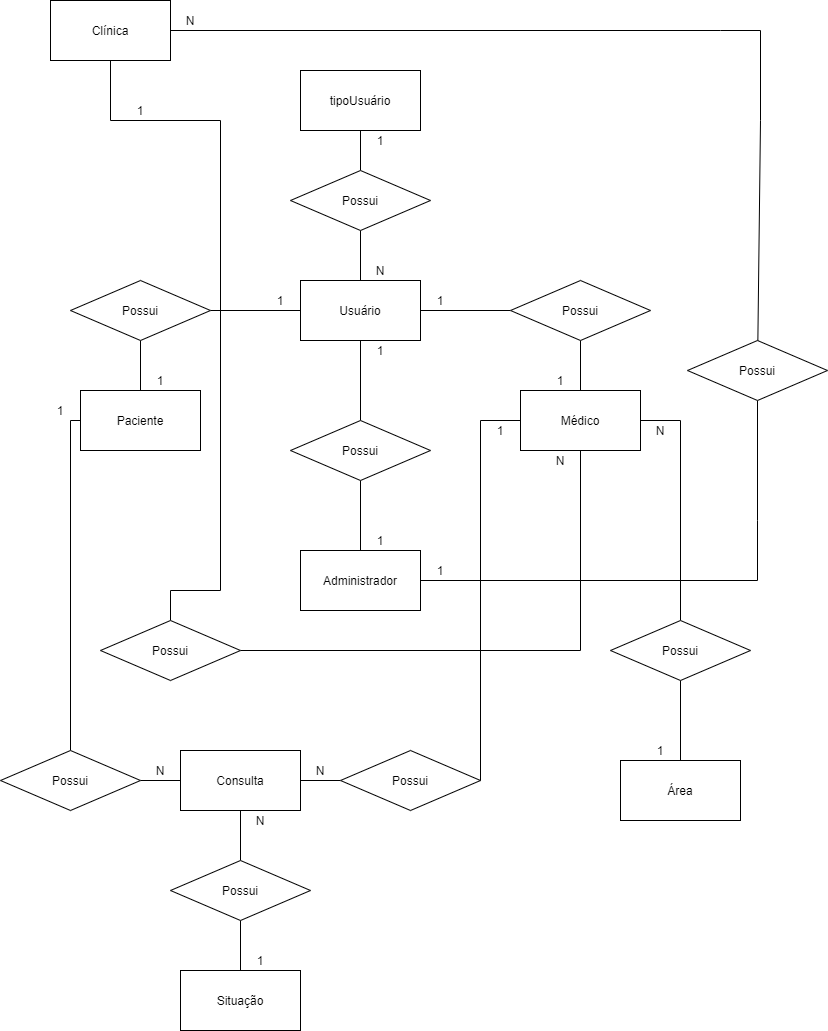

The diagram above was exported from draw.io. Its source (the exported page's mxGraphModel, read from the mxfile embedded in the PNG):
<mxGraphModel dx="1038" dy="521" grid="1" gridSize="10" guides="1" tooltips="1" connect="1" arrows="1" fold="1" page="1" pageScale="1" pageWidth="827" pageHeight="1169" math="0" shadow="0">
  <root>
    <mxCell id="0" />
    <mxCell id="1" parent="0" />
    <mxCell id="JsZ-M-rI_0RHcqDhRglj-2" style="edgeStyle=orthogonalEdgeStyle;rounded=0;orthogonalLoop=1;jettySize=auto;html=1;entryX=0.5;entryY=0;entryDx=0;entryDy=0;endArrow=none;endFill=0;exitX=0.5;exitY=1;exitDx=0;exitDy=0;" parent="1" source="kkEC47GlxGOf_mIY68wi-4" target="JsZ-M-rI_0RHcqDhRglj-1" edge="1">
      <mxGeometry relative="1" as="geometry">
        <Array as="points">
          <mxPoint x="110" y="390" />
          <mxPoint x="220" y="390" />
          <mxPoint x="220" y="860" />
          <mxPoint x="170" y="860" />
        </Array>
      </mxGeometry>
    </mxCell>
    <mxCell id="kkEC47GlxGOf_mIY68wi-4" value="Clínica" style="rounded=0;whiteSpace=wrap;html=1;" parent="1" vertex="1">
      <mxGeometry x="50" y="270" width="120" height="60" as="geometry" />
    </mxCell>
    <mxCell id="kkEC47GlxGOf_mIY68wi-15" style="edgeStyle=none;rounded=0;orthogonalLoop=1;jettySize=auto;html=1;entryX=0.5;entryY=0;entryDx=0;entryDy=0;endArrow=none;endFill=0;" parent="1" source="kkEC47GlxGOf_mIY68wi-10" target="kkEC47GlxGOf_mIY68wi-14" edge="1">
      <mxGeometry relative="1" as="geometry" />
    </mxCell>
    <mxCell id="kkEC47GlxGOf_mIY68wi-10" value="tipoUsuário" style="rounded=0;whiteSpace=wrap;html=1;" parent="1" vertex="1">
      <mxGeometry x="300" y="340" width="120" height="60" as="geometry" />
    </mxCell>
    <mxCell id="kkEC47GlxGOf_mIY68wi-18" style="edgeStyle=none;rounded=0;orthogonalLoop=1;jettySize=auto;html=1;entryX=1;entryY=0.5;entryDx=0;entryDy=0;endArrow=none;endFill=0;" parent="1" source="kkEC47GlxGOf_mIY68wi-12" target="kkEC47GlxGOf_mIY68wi-17" edge="1">
      <mxGeometry relative="1" as="geometry" />
    </mxCell>
    <mxCell id="kkEC47GlxGOf_mIY68wi-35" style="edgeStyle=none;rounded=0;orthogonalLoop=1;jettySize=auto;html=1;endArrow=none;endFill=0;" parent="1" source="kkEC47GlxGOf_mIY68wi-12" edge="1">
      <mxGeometry relative="1" as="geometry">
        <mxPoint x="510" y="580" as="targetPoint" />
      </mxGeometry>
    </mxCell>
    <mxCell id="kkEC47GlxGOf_mIY68wi-39" style="edgeStyle=none;rounded=0;orthogonalLoop=1;jettySize=auto;html=1;entryX=0.5;entryY=0;entryDx=0;entryDy=0;endArrow=none;endFill=0;" parent="1" source="kkEC47GlxGOf_mIY68wi-12" target="kkEC47GlxGOf_mIY68wi-38" edge="1">
      <mxGeometry relative="1" as="geometry" />
    </mxCell>
    <mxCell id="kkEC47GlxGOf_mIY68wi-12" value="Usuário" style="rounded=0;whiteSpace=wrap;html=1;" parent="1" vertex="1">
      <mxGeometry x="300" y="550" width="120" height="60" as="geometry" />
    </mxCell>
    <mxCell id="kkEC47GlxGOf_mIY68wi-16" style="edgeStyle=none;rounded=0;orthogonalLoop=1;jettySize=auto;html=1;entryX=0.5;entryY=0;entryDx=0;entryDy=0;endArrow=none;endFill=0;" parent="1" source="kkEC47GlxGOf_mIY68wi-14" target="kkEC47GlxGOf_mIY68wi-12" edge="1">
      <mxGeometry relative="1" as="geometry" />
    </mxCell>
    <mxCell id="kkEC47GlxGOf_mIY68wi-14" value="Possui" style="rhombus;whiteSpace=wrap;html=1;" parent="1" vertex="1">
      <mxGeometry x="290" y="440" width="140" height="60" as="geometry" />
    </mxCell>
    <mxCell id="kkEC47GlxGOf_mIY68wi-22" style="edgeStyle=none;rounded=0;orthogonalLoop=1;jettySize=auto;html=1;entryX=0.5;entryY=0;entryDx=0;entryDy=0;endArrow=none;endFill=0;startArrow=none;startFill=0;" parent="1" source="kkEC47GlxGOf_mIY68wi-17" target="kkEC47GlxGOf_mIY68wi-19" edge="1">
      <mxGeometry relative="1" as="geometry" />
    </mxCell>
    <mxCell id="kkEC47GlxGOf_mIY68wi-17" value="Possui" style="rhombus;whiteSpace=wrap;html=1;" parent="1" vertex="1">
      <mxGeometry x="70" y="550" width="140" height="60" as="geometry" />
    </mxCell>
    <mxCell id="Fv7W7Oq3eCRSC3hpZimN-7" style="edgeStyle=orthogonalEdgeStyle;rounded=0;orthogonalLoop=1;jettySize=auto;html=1;endArrow=none;endFill=0;entryX=0.5;entryY=0;entryDx=0;entryDy=0;" parent="1" source="kkEC47GlxGOf_mIY68wi-19" target="Fv7W7Oq3eCRSC3hpZimN-6" edge="1">
      <mxGeometry relative="1" as="geometry">
        <mxPoint x="60" y="1020" as="targetPoint" />
        <Array as="points">
          <mxPoint x="70" y="690" />
        </Array>
      </mxGeometry>
    </mxCell>
    <mxCell id="kkEC47GlxGOf_mIY68wi-19" value="Paciente" style="rounded=0;whiteSpace=wrap;html=1;" parent="1" vertex="1">
      <mxGeometry x="80" y="660" width="120" height="60" as="geometry" />
    </mxCell>
    <mxCell id="kkEC47GlxGOf_mIY68wi-32" style="edgeStyle=none;rounded=0;orthogonalLoop=1;jettySize=auto;html=1;entryX=0.5;entryY=0;entryDx=0;entryDy=0;endArrow=none;endFill=0;" parent="1" target="kkEC47GlxGOf_mIY68wi-31" edge="1">
      <mxGeometry relative="1" as="geometry">
        <mxPoint x="640" y="690" as="sourcePoint" />
        <Array as="points">
          <mxPoint x="680" y="690" />
        </Array>
      </mxGeometry>
    </mxCell>
    <mxCell id="kkEC47GlxGOf_mIY68wi-20" value="Médico" style="rounded=0;whiteSpace=wrap;html=1;" parent="1" vertex="1">
      <mxGeometry x="520" y="660" width="120" height="60" as="geometry" />
    </mxCell>
    <mxCell id="kkEC47GlxGOf_mIY68wi-28" style="edgeStyle=none;rounded=0;orthogonalLoop=1;jettySize=auto;html=1;exitX=1;exitY=0;exitDx=0;exitDy=0;entryX=1;entryY=0.5;entryDx=0;entryDy=0;endArrow=none;endFill=0;" parent="1" source="kkEC47GlxGOf_mIY68wi-19" target="kkEC47GlxGOf_mIY68wi-19" edge="1">
      <mxGeometry relative="1" as="geometry" />
    </mxCell>
    <mxCell id="kkEC47GlxGOf_mIY68wi-34" style="edgeStyle=none;rounded=0;orthogonalLoop=1;jettySize=auto;html=1;entryX=0.5;entryY=0;entryDx=0;entryDy=0;endArrow=none;endFill=0;" parent="1" source="kkEC47GlxGOf_mIY68wi-31" target="kkEC47GlxGOf_mIY68wi-33" edge="1">
      <mxGeometry relative="1" as="geometry" />
    </mxCell>
    <mxCell id="kkEC47GlxGOf_mIY68wi-31" value="Possui" style="rhombus;whiteSpace=wrap;html=1;" parent="1" vertex="1">
      <mxGeometry x="610" y="890" width="140" height="60" as="geometry" />
    </mxCell>
    <mxCell id="kkEC47GlxGOf_mIY68wi-33" value="Área" style="rounded=0;whiteSpace=wrap;html=1;" parent="1" vertex="1">
      <mxGeometry x="620" y="1030" width="120" height="60" as="geometry" />
    </mxCell>
    <mxCell id="kkEC47GlxGOf_mIY68wi-37" style="edgeStyle=none;rounded=0;orthogonalLoop=1;jettySize=auto;html=1;entryX=0.5;entryY=0;entryDx=0;entryDy=0;endArrow=none;endFill=0;" parent="1" source="kkEC47GlxGOf_mIY68wi-36" target="kkEC47GlxGOf_mIY68wi-20" edge="1">
      <mxGeometry relative="1" as="geometry" />
    </mxCell>
    <mxCell id="kkEC47GlxGOf_mIY68wi-36" value="Possui" style="rhombus;whiteSpace=wrap;html=1;" parent="1" vertex="1">
      <mxGeometry x="510" y="550" width="140" height="60" as="geometry" />
    </mxCell>
    <mxCell id="kkEC47GlxGOf_mIY68wi-41" style="edgeStyle=none;rounded=0;orthogonalLoop=1;jettySize=auto;html=1;endArrow=none;endFill=0;entryX=0.5;entryY=0;entryDx=0;entryDy=0;" parent="1" source="kkEC47GlxGOf_mIY68wi-38" target="kkEC47GlxGOf_mIY68wi-40" edge="1">
      <mxGeometry relative="1" as="geometry">
        <mxPoint x="360" y="750" as="targetPoint" />
      </mxGeometry>
    </mxCell>
    <mxCell id="kkEC47GlxGOf_mIY68wi-38" value="Possui" style="rhombus;whiteSpace=wrap;html=1;" parent="1" vertex="1">
      <mxGeometry x="290" y="690" width="140" height="60" as="geometry" />
    </mxCell>
    <mxCell id="kkEC47GlxGOf_mIY68wi-45" style="edgeStyle=none;rounded=0;orthogonalLoop=1;jettySize=auto;html=1;endArrow=none;endFill=0;entryX=0.5;entryY=1;entryDx=0;entryDy=0;" parent="1" source="kkEC47GlxGOf_mIY68wi-40" target="kkEC47GlxGOf_mIY68wi-43" edge="1">
      <mxGeometry relative="1" as="geometry">
        <mxPoint x="760" y="790" as="targetPoint" />
        <Array as="points">
          <mxPoint x="757" y="850" />
          <mxPoint x="757" y="790" />
        </Array>
      </mxGeometry>
    </mxCell>
    <mxCell id="kkEC47GlxGOf_mIY68wi-40" value="Administrador" style="rounded=0;whiteSpace=wrap;html=1;" parent="1" vertex="1">
      <mxGeometry x="300" y="820" width="120" height="60" as="geometry" />
    </mxCell>
    <mxCell id="kkEC47GlxGOf_mIY68wi-46" style="edgeStyle=none;rounded=0;orthogonalLoop=1;jettySize=auto;html=1;entryX=1;entryY=0.5;entryDx=0;entryDy=0;endArrow=none;endFill=0;" parent="1" source="kkEC47GlxGOf_mIY68wi-43" target="kkEC47GlxGOf_mIY68wi-4" edge="1">
      <mxGeometry relative="1" as="geometry">
        <Array as="points">
          <mxPoint x="760" y="390" />
          <mxPoint x="760" y="300" />
          <mxPoint x="720" y="300" />
        </Array>
      </mxGeometry>
    </mxCell>
    <mxCell id="kkEC47GlxGOf_mIY68wi-43" value="Possui" style="rhombus;whiteSpace=wrap;html=1;" parent="1" vertex="1">
      <mxGeometry x="687" y="610" width="140" height="60" as="geometry" />
    </mxCell>
    <mxCell id="Fv7W7Oq3eCRSC3hpZimN-1" value="Consulta" style="rounded=0;whiteSpace=wrap;html=1;" parent="1" vertex="1">
      <mxGeometry x="180" y="1020" width="120" height="60" as="geometry" />
    </mxCell>
    <mxCell id="Fv7W7Oq3eCRSC3hpZimN-5" style="edgeStyle=orthogonalEdgeStyle;rounded=0;orthogonalLoop=1;jettySize=auto;html=1;entryX=1;entryY=0.5;entryDx=0;entryDy=0;endArrow=none;endFill=0;" parent="1" source="Fv7W7Oq3eCRSC3hpZimN-3" target="Fv7W7Oq3eCRSC3hpZimN-1" edge="1">
      <mxGeometry relative="1" as="geometry" />
    </mxCell>
    <mxCell id="Fv7W7Oq3eCRSC3hpZimN-3" value="Possui" style="rhombus;whiteSpace=wrap;html=1;" parent="1" vertex="1">
      <mxGeometry x="340" y="1020" width="140" height="60" as="geometry" />
    </mxCell>
    <mxCell id="Fv7W7Oq3eCRSC3hpZimN-4" value="" style="edgeStyle=orthogonalEdgeStyle;rounded=0;orthogonalLoop=1;jettySize=auto;html=1;entryX=1;entryY=0.5;entryDx=0;entryDy=0;endArrow=none;endFill=0;" parent="1" source="kkEC47GlxGOf_mIY68wi-20" target="Fv7W7Oq3eCRSC3hpZimN-3" edge="1">
      <mxGeometry relative="1" as="geometry">
        <mxPoint x="520" y="690" as="sourcePoint" />
        <mxPoint x="300" y="1065" as="targetPoint" />
        <Array as="points">
          <mxPoint x="480" y="690" />
          <mxPoint x="480" y="1050" />
        </Array>
      </mxGeometry>
    </mxCell>
    <mxCell id="Fv7W7Oq3eCRSC3hpZimN-8" style="edgeStyle=orthogonalEdgeStyle;rounded=0;orthogonalLoop=1;jettySize=auto;html=1;entryX=0;entryY=0.5;entryDx=0;entryDy=0;endArrow=none;endFill=0;" parent="1" source="Fv7W7Oq3eCRSC3hpZimN-6" target="Fv7W7Oq3eCRSC3hpZimN-1" edge="1">
      <mxGeometry relative="1" as="geometry" />
    </mxCell>
    <mxCell id="Fv7W7Oq3eCRSC3hpZimN-6" value="Possui" style="rhombus;whiteSpace=wrap;html=1;" parent="1" vertex="1">
      <mxGeometry y="1020" width="140" height="60" as="geometry" />
    </mxCell>
    <mxCell id="Fv7W7Oq3eCRSC3hpZimN-9" value="N" style="text;html=1;strokeColor=none;fillColor=none;align=center;verticalAlign=middle;whiteSpace=wrap;rounded=0;" parent="1" vertex="1">
      <mxGeometry x="170" y="280" width="40" height="20" as="geometry" />
    </mxCell>
    <mxCell id="Fv7W7Oq3eCRSC3hpZimN-10" value="1" style="text;html=1;strokeColor=none;fillColor=none;align=center;verticalAlign=middle;whiteSpace=wrap;rounded=0;" parent="1" vertex="1">
      <mxGeometry x="420" y="830" width="40" height="20" as="geometry" />
    </mxCell>
    <mxCell id="Fv7W7Oq3eCRSC3hpZimN-11" value="1" style="text;html=1;strokeColor=none;fillColor=none;align=center;verticalAlign=middle;whiteSpace=wrap;rounded=0;" parent="1" vertex="1">
      <mxGeometry x="360" y="800" width="40" height="20" as="geometry" />
    </mxCell>
    <mxCell id="Fv7W7Oq3eCRSC3hpZimN-12" value="1" style="text;html=1;strokeColor=none;fillColor=none;align=center;verticalAlign=middle;whiteSpace=wrap;rounded=0;" parent="1" vertex="1">
      <mxGeometry x="360" y="610" width="40" height="20" as="geometry" />
    </mxCell>
    <mxCell id="Fv7W7Oq3eCRSC3hpZimN-13" value="N" style="text;html=1;strokeColor=none;fillColor=none;align=center;verticalAlign=middle;whiteSpace=wrap;rounded=0;" parent="1" vertex="1">
      <mxGeometry x="640" y="690" width="40" height="20" as="geometry" />
    </mxCell>
    <mxCell id="Fv7W7Oq3eCRSC3hpZimN-14" value="1" style="text;html=1;strokeColor=none;fillColor=none;align=center;verticalAlign=middle;whiteSpace=wrap;rounded=0;" parent="1" vertex="1">
      <mxGeometry x="640" y="1010" width="40" height="20" as="geometry" />
    </mxCell>
    <mxCell id="Fv7W7Oq3eCRSC3hpZimN-15" value="1" style="text;html=1;strokeColor=none;fillColor=none;align=center;verticalAlign=middle;whiteSpace=wrap;rounded=0;" parent="1" vertex="1">
      <mxGeometry x="480" y="690" width="40" height="20" as="geometry" />
    </mxCell>
    <mxCell id="Fv7W7Oq3eCRSC3hpZimN-16" value="N" style="text;html=1;strokeColor=none;fillColor=none;align=center;verticalAlign=middle;whiteSpace=wrap;rounded=0;" parent="1" vertex="1">
      <mxGeometry x="300" y="1030" width="40" height="20" as="geometry" />
    </mxCell>
    <mxCell id="Fv7W7Oq3eCRSC3hpZimN-17" value="N" style="text;html=1;strokeColor=none;fillColor=none;align=center;verticalAlign=middle;whiteSpace=wrap;rounded=0;" parent="1" vertex="1">
      <mxGeometry x="140" y="1030" width="40" height="20" as="geometry" />
    </mxCell>
    <mxCell id="Fv7W7Oq3eCRSC3hpZimN-18" value="1" style="text;html=1;strokeColor=none;fillColor=none;align=center;verticalAlign=middle;whiteSpace=wrap;rounded=0;" parent="1" vertex="1">
      <mxGeometry x="40" y="670" width="40" height="20" as="geometry" />
    </mxCell>
    <mxCell id="Fv7W7Oq3eCRSC3hpZimN-19" value="1" style="text;html=1;strokeColor=none;fillColor=none;align=center;verticalAlign=middle;whiteSpace=wrap;rounded=0;" parent="1" vertex="1">
      <mxGeometry x="140" y="640" width="40" height="20" as="geometry" />
    </mxCell>
    <mxCell id="Fv7W7Oq3eCRSC3hpZimN-20" value="1" style="text;html=1;strokeColor=none;fillColor=none;align=center;verticalAlign=middle;whiteSpace=wrap;rounded=0;" parent="1" vertex="1">
      <mxGeometry x="260" y="560" width="40" height="20" as="geometry" />
    </mxCell>
    <mxCell id="Fv7W7Oq3eCRSC3hpZimN-21" value="1" style="text;html=1;strokeColor=none;fillColor=none;align=center;verticalAlign=middle;whiteSpace=wrap;rounded=0;" parent="1" vertex="1">
      <mxGeometry x="420" y="560" width="40" height="20" as="geometry" />
    </mxCell>
    <mxCell id="Fv7W7Oq3eCRSC3hpZimN-22" value="1" style="text;html=1;strokeColor=none;fillColor=none;align=center;verticalAlign=middle;whiteSpace=wrap;rounded=0;" parent="1" vertex="1">
      <mxGeometry x="540" y="640" width="40" height="20" as="geometry" />
    </mxCell>
    <mxCell id="Fv7W7Oq3eCRSC3hpZimN-25" value="1" style="text;html=1;strokeColor=none;fillColor=none;align=center;verticalAlign=middle;whiteSpace=wrap;rounded=0;" parent="1" vertex="1">
      <mxGeometry x="360" y="400" width="40" height="20" as="geometry" />
    </mxCell>
    <mxCell id="Fv7W7Oq3eCRSC3hpZimN-26" value="N" style="text;html=1;strokeColor=none;fillColor=none;align=center;verticalAlign=middle;whiteSpace=wrap;rounded=0;" parent="1" vertex="1">
      <mxGeometry x="360" y="530" width="40" height="20" as="geometry" />
    </mxCell>
    <mxCell id="JsZ-M-rI_0RHcqDhRglj-3" style="edgeStyle=orthogonalEdgeStyle;rounded=0;orthogonalLoop=1;jettySize=auto;html=1;entryX=0.5;entryY=1;entryDx=0;entryDy=0;endArrow=none;endFill=0;" parent="1" source="JsZ-M-rI_0RHcqDhRglj-1" target="kkEC47GlxGOf_mIY68wi-20" edge="1">
      <mxGeometry relative="1" as="geometry" />
    </mxCell>
    <mxCell id="JsZ-M-rI_0RHcqDhRglj-1" value="Possui" style="rhombus;whiteSpace=wrap;html=1;" parent="1" vertex="1">
      <mxGeometry x="100" y="890" width="140" height="60" as="geometry" />
    </mxCell>
    <mxCell id="JsZ-M-rI_0RHcqDhRglj-4" value="1" style="text;html=1;strokeColor=none;fillColor=none;align=center;verticalAlign=middle;whiteSpace=wrap;rounded=0;" parent="1" vertex="1">
      <mxGeometry x="120" y="370" width="40" height="20" as="geometry" />
    </mxCell>
    <mxCell id="JsZ-M-rI_0RHcqDhRglj-5" value="N" style="text;html=1;strokeColor=none;fillColor=none;align=center;verticalAlign=middle;whiteSpace=wrap;rounded=0;" parent="1" vertex="1">
      <mxGeometry x="540" y="720" width="40" height="20" as="geometry" />
    </mxCell>
    <mxCell id="4pX6c54NerwTFPS2WZeq-2" value="Situação" style="rounded=0;whiteSpace=wrap;html=1;hachureGap=4;pointerEvents=0;" vertex="1" parent="1">
      <mxGeometry x="180" y="1240" width="120" height="60" as="geometry" />
    </mxCell>
    <mxCell id="4pX6c54NerwTFPS2WZeq-5" style="edgeStyle=none;curved=1;rounded=0;orthogonalLoop=1;jettySize=auto;html=1;entryX=0.5;entryY=0;entryDx=0;entryDy=0;endArrow=none;startSize=14;endSize=14;sourcePerimeterSpacing=8;targetPerimeterSpacing=8;endFill=0;exitX=0.5;exitY=1;exitDx=0;exitDy=0;" edge="1" parent="1" source="4pX6c54NerwTFPS2WZeq-3" target="4pX6c54NerwTFPS2WZeq-2">
      <mxGeometry relative="1" as="geometry" />
    </mxCell>
    <mxCell id="4pX6c54NerwTFPS2WZeq-7" style="edgeStyle=none;curved=1;rounded=0;orthogonalLoop=1;jettySize=auto;html=1;endArrow=none;endFill=0;startSize=14;endSize=14;sourcePerimeterSpacing=8;targetPerimeterSpacing=8;entryX=0.5;entryY=1;entryDx=0;entryDy=0;exitX=0.5;exitY=0;exitDx=0;exitDy=0;" edge="1" parent="1" source="4pX6c54NerwTFPS2WZeq-3" target="Fv7W7Oq3eCRSC3hpZimN-1">
      <mxGeometry relative="1" as="geometry">
        <mxPoint x="240" y="1090" as="targetPoint" />
      </mxGeometry>
    </mxCell>
    <mxCell id="4pX6c54NerwTFPS2WZeq-3" value="Possui" style="rhombus;whiteSpace=wrap;html=1;" vertex="1" parent="1">
      <mxGeometry x="170" y="1130" width="140" height="60" as="geometry" />
    </mxCell>
    <mxCell id="4pX6c54NerwTFPS2WZeq-8" value="1" style="text;html=1;strokeColor=none;fillColor=none;align=center;verticalAlign=middle;whiteSpace=wrap;rounded=0;hachureGap=4;pointerEvents=0;" vertex="1" parent="1">
      <mxGeometry x="240" y="1220" width="40" height="20" as="geometry" />
    </mxCell>
    <mxCell id="4pX6c54NerwTFPS2WZeq-9" value="N" style="text;html=1;strokeColor=none;fillColor=none;align=center;verticalAlign=middle;whiteSpace=wrap;rounded=0;hachureGap=4;pointerEvents=0;" vertex="1" parent="1">
      <mxGeometry x="240" y="1080" width="40" height="20" as="geometry" />
    </mxCell>
  </root>
</mxGraphModel>